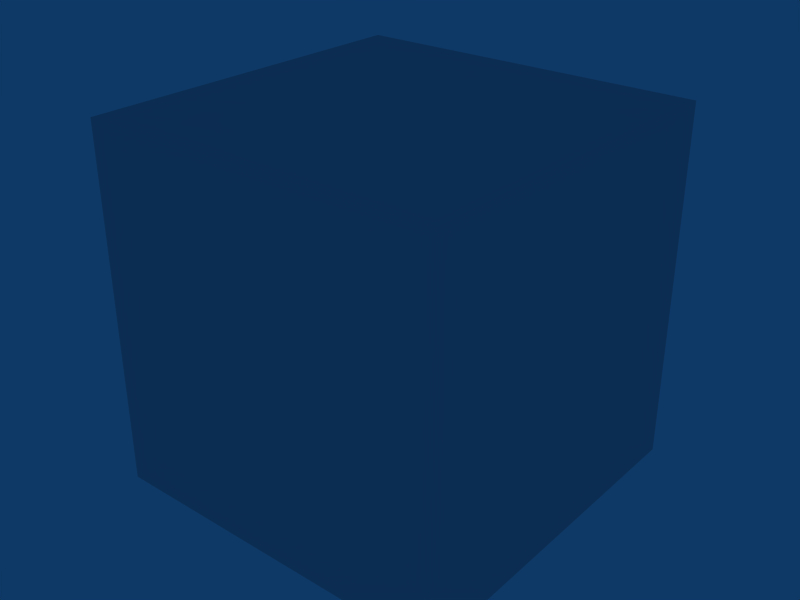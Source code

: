 # Source: CyanCube.blend  (saved by Blender 2.49.2; exported with 4.5.12 LTS)
import bpy
from mathutils import Matrix  # noqa: F401  (used for matrix-valued properties, if any)

bpy.ops.wm.read_factory_settings(use_empty=True)
scene = bpy.context.scene
scene.name = 'Scene'

# ---- collections
col_collection_1 = bpy.data.collections.new('Collection 1'); scene.collection.children.link(col_collection_1)

# ---- world
world_world = bpy.data.worlds.new('World'); scene.world = world_world
world_world.color = (0.05656, 0.2208, 0.4)
world_world.use_sun_shadow = False
world_world.sun_shadow_jitter_overblur = 0.0
world_world.cycles.sampling_method = 'MANUAL'
world_world.cycles.sample_map_resolution = 256

# ---- meshes
me_cyancube = bpy.data.meshes.new('CyanCube')
me_cyancube.from_pydata([(0.5, 0.5, -0.5), (0.5, -0.5, -0.5), (-0.5, -0.5, -0.5), (-0.5, 0.5, -0.5), (0.5, 0.5, 0.5), (0.5, -0.5, 0.5), (-0.5, -0.5, 0.5), (-0.5, 0.5, 0.5)], [], [(0, 1, 2, 3), (4, 7, 6, 5), (0, 4, 5, 1), (1, 5, 6, 2), (2, 6, 7, 3), (4, 0, 3, 7)])
_ca = me_cyancube.color_attributes.new('Col', 'BYTE_COLOR', 'CORNER')
_ca.data.foreach_set('color', [0.0, 0.8148, 0.7758, 1.0, 0.0, 0.9647, 0.9647, 1.0, 0.0, 0.855, 0.807, 1.0, 0.0, 0.8228, 0.7682, 1.0, 0.0, 0.8879, 0.8714, 1.0, 0.0, 0.9473, 0.9473, 1.0, 0.002125, 0.8388, 0.7454, 1.0, 0.0, 0.8963, 0.8879, 1.0, 0.0, 0.8148, 0.7758, 1.0, 0.0, 0.8879, 0.8714, 1.0, 0.0, 0.8963, 0.8879, 1.0, 0.0, 0.9647, 0.9647, 1.0, 0.0, 0.9647, 0.9647, 1.0, 0.0, 0.8963, 0.8879, 1.0, 0.002125, 0.8388, 0.7454, 1.0, 0.0, 0.855, 0.807, 1.0, 0.0, 0.855, 0.807, 1.0, 0.002125, 0.8388, 0.7454, 1.0, 0.0, 0.9473, 0.9473, 1.0, 0.0, 0.8228, 0.7682, 1.0, 0.0, 0.8879, 0.8714, 1.0, 0.0, 0.8148, 0.7758, 1.0, 0.0, 0.8228, 0.7682, 1.0, 0.0, 0.9473, 0.9473, 1.0])
me_cyancube.use_remesh_preserve_volume = False
me_cyancube.use_remesh_preserve_attributes = False
me_cyancube.use_mirror_vertex_groups = False
me_cyancube.update()

# ---- objects
ob_cyancube = bpy.data.objects.new('CyanCube', me_cyancube)

# ---- transforms, parenting, visibility, modifiers, constraints
ob_cyancube.location = (0.0, 0.0, 0.0)
ob_cyancube.lock_rotations_4d = False
ob_cyancube.empty_display_type = 'ARROWS'
ob_cyancube.lineart.crease_threshold = 0.0

# ---- collection membership
col_collection_1.objects.link(ob_cyancube)

# ---- scene / render settings (as saved in the file)
scene.frame_start = 1; scene.frame_end = 250; scene.frame_set(1)
scene.render.engine = 'BLENDER_EEVEE_NEXT'
scene.render.image_settings.file_format = 'JPEG'
scene.render.image_settings.color_mode = 'RGB'
scene.render.image_settings.compression = 90
scene.render.resolution_x = 800
scene.render.resolution_y = 600
scene.render.pixel_aspect_x = 100.0
scene.render.pixel_aspect_y = 100.0
scene.render.fps = 25
scene.render.dither_intensity = 0.0
scene.render.use_compositing = False
scene.render.use_sequencer = False
scene.render.bake_margin = 2
scene.render.bake_bias = 0.0
scene.render.use_stamp_time = False
scene.render.use_stamp_date = False
scene.render.use_stamp_frame = False
scene.render.use_stamp_camera = False
scene.render.use_stamp_scene = False
scene.render.use_stamp_filename = False
scene.render.use_stamp_render_time = False
scene.render.stamp_font_size = 0
scene.cycles.use_denoising = False
scene.cycles.samples = 10
scene.cycles.sampling_pattern = 'TABULATED_SOBOL'
scene.cycles.light_sampling_threshold = 0.0
scene.cycles.use_adaptive_sampling = False
scene.cycles.use_light_tree = False
scene.cycles.blur_glossy = 0.0
scene.cycles.volume_bounces = 1
scene.cycles.pixel_filter_type = 'GAUSSIAN'
scene.cycles.sample_clamp_indirect = 0.0
scene.view_settings.view_transform = 'Raw'
bpy.context.view_layer.update()

# ---- added for rendering (the .blend has no active camera): camera
cam_auto = bpy.data.cameras.new('AutoCamera')
cam_auto.lens = 50.0
cam_auto.sensor_width = 36.0
cam_auto.clip_end = 1000.0
ob_auto_camera = bpy.data.objects.new('AutoCamera', cam_auto)
scene.collection.objects.link(ob_auto_camera)
ob_auto_camera.location = (1.60254, -1.92304, 1.28203)
ob_auto_camera.rotation_euler = (1.09748, -7.21219e-08, 0.694738)
scene.camera = ob_auto_camera
bpy.context.view_layer.update()
